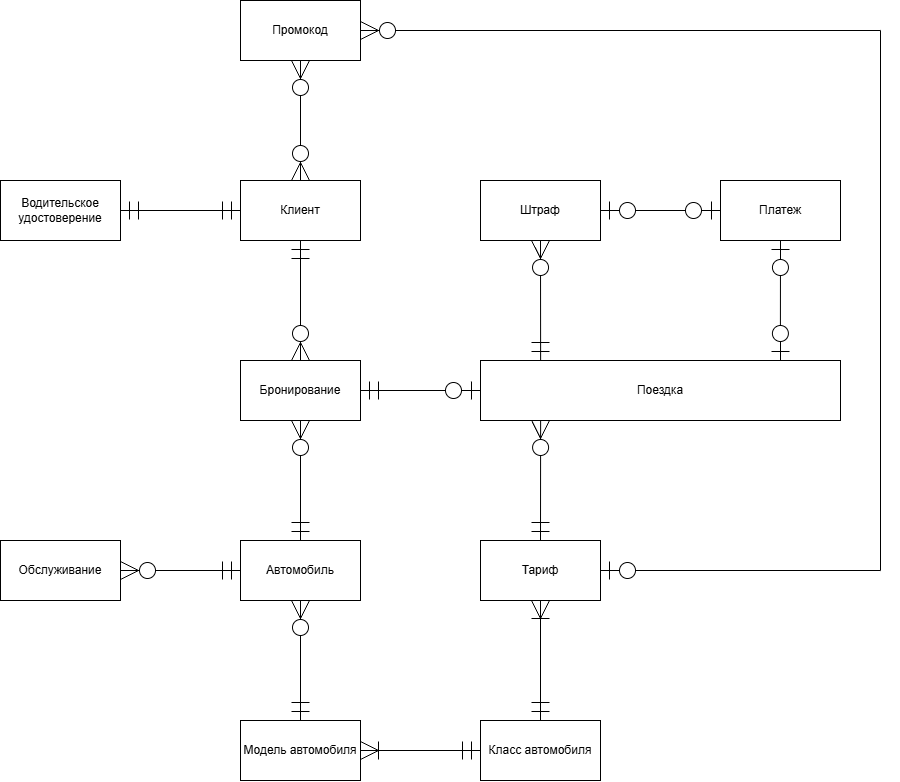

The diagram above was exported from draw.io. Its source (the exported page's mxGraphModel, read from the mxfile embedded in the PNG):
<mxGraphModel dx="1899" dy="1165" grid="1" gridSize="10" guides="1" tooltips="1" connect="1" arrows="1" fold="1" page="1" pageScale="1" pageWidth="4681" pageHeight="3300" background="light-dark(#FFFFFF,#FFFFFF)" math="0" shadow="0">
  <root>
    <mxCell id="0" />
    <mxCell id="1" parent="0" />
    <mxCell id="KvTOQehWLslO2aMM-fiw-1" parent="1" style="rounded=0;whiteSpace=wrap;html=1;" value="Клиент" vertex="1">
      <mxGeometry height="60" width="120" x="360" y="220" as="geometry" />
    </mxCell>
    <mxCell id="KvTOQehWLslO2aMM-fiw-2" parent="1" style="rounded=0;whiteSpace=wrap;html=1;" value="Водительское удостоверение" vertex="1">
      <mxGeometry height="60" width="120" x="120" y="220" as="geometry" />
    </mxCell>
    <mxCell id="KvTOQehWLslO2aMM-fiw-3" parent="1" style="rounded=0;whiteSpace=wrap;html=1;" value="Класс автомобиля" vertex="1">
      <mxGeometry height="60" width="120" x="600" y="760" as="geometry" />
    </mxCell>
    <mxCell id="KvTOQehWLslO2aMM-fiw-4" parent="1" style="rounded=0;whiteSpace=wrap;html=1;" value="Модель автомобиля" vertex="1">
      <mxGeometry height="60" width="120" x="360" y="760" as="geometry" />
    </mxCell>
    <mxCell id="KvTOQehWLslO2aMM-fiw-5" parent="1" style="rounded=0;whiteSpace=wrap;html=1;" value="Автомобиль" vertex="1">
      <mxGeometry height="60" width="120" x="360" y="580" as="geometry" />
    </mxCell>
    <mxCell id="KvTOQehWLslO2aMM-fiw-6" parent="1" style="rounded=0;whiteSpace=wrap;html=1;" value="Тариф" vertex="1">
      <mxGeometry height="60" width="120" x="600" y="580" as="geometry" />
    </mxCell>
    <mxCell id="KvTOQehWLslO2aMM-fiw-7" parent="1" style="rounded=0;whiteSpace=wrap;html=1;" value="Бронирование" vertex="1">
      <mxGeometry height="60" width="120" x="360" y="400" as="geometry" />
    </mxCell>
    <mxCell id="KvTOQehWLslO2aMM-fiw-8" parent="1" style="rounded=0;whiteSpace=wrap;html=1;" value="Поездка" vertex="1">
      <mxGeometry height="60" width="360" x="600" y="400" as="geometry" />
    </mxCell>
    <mxCell id="KvTOQehWLslO2aMM-fiw-9" parent="1" style="rounded=0;whiteSpace=wrap;html=1;" value="Платеж" vertex="1">
      <mxGeometry height="60" width="120" x="840" y="220" as="geometry" />
    </mxCell>
    <mxCell id="KvTOQehWLslO2aMM-fiw-10" parent="1" style="rounded=0;whiteSpace=wrap;html=1;" value="Штраф" vertex="1">
      <mxGeometry height="60" width="120" x="600" y="220" as="geometry" />
    </mxCell>
    <mxCell id="KvTOQehWLslO2aMM-fiw-11" parent="1" style="rounded=0;whiteSpace=wrap;html=1;" value="Обслуживание" vertex="1">
      <mxGeometry height="60" width="120" x="120" y="580" as="geometry" />
    </mxCell>
    <mxCell id="KvTOQehWLslO2aMM-fiw-12" parent="1" style="rounded=0;whiteSpace=wrap;html=1;" value="Промокод" vertex="1">
      <mxGeometry height="60" width="120" x="360" y="40" as="geometry" />
    </mxCell>
    <mxCell id="KvTOQehWLslO2aMM-fiw-13" edge="1" parent="1" source="KvTOQehWLslO2aMM-fiw-1" style="edgeStyle=entityRelationEdgeStyle;fontSize=12;html=1;endArrow=ERmandOne;startArrow=ERmandOne;rounded=0;defaultLabelBackgroundColor=page;entryX=1;entryY=0.5;entryDx=0;entryDy=0;exitX=0;exitY=0.5;exitDx=0;exitDy=0;startSize=16;endSize=16;endFill=0;" target="KvTOQehWLslO2aMM-fiw-2" value="">
      <mxGeometry height="100" relative="1" width="100" as="geometry">
        <mxPoint x="470" y="570" as="sourcePoint" />
        <mxPoint x="570" y="470" as="targetPoint" />
      </mxGeometry>
    </mxCell>
    <mxCell id="KvTOQehWLslO2aMM-fiw-16" edge="1" parent="1" source="KvTOQehWLslO2aMM-fiw-1" style="fontSize=12;html=1;endArrow=ERzeroToMany;startArrow=ERmandOne;rounded=0;defaultLabelBackgroundColor=page;entryX=0.5;entryY=0;entryDx=0;entryDy=0;exitX=0.5;exitY=1;exitDx=0;exitDy=0;startSize=16;endSize=16;" target="KvTOQehWLslO2aMM-fiw-7" value="">
      <mxGeometry height="100" relative="1" width="100" as="geometry">
        <mxPoint x="240" y="310" as="sourcePoint" />
        <mxPoint x="420" y="340" as="targetPoint" />
      </mxGeometry>
    </mxCell>
    <mxCell id="KvTOQehWLslO2aMM-fiw-17" edge="1" parent="1" source="KvTOQehWLslO2aMM-fiw-5" style="fontSize=12;html=1;endArrow=ERzeroToMany;startArrow=ERmandOne;rounded=0;defaultLabelBackgroundColor=page;entryX=0.5;entryY=1;entryDx=0;entryDy=0;exitX=0.5;exitY=0;exitDx=0;exitDy=0;startSize=16;endSize=16;" target="KvTOQehWLslO2aMM-fiw-7" value="">
      <mxGeometry height="100" relative="1" width="100" as="geometry">
        <mxPoint x="470" y="570" as="sourcePoint" />
        <mxPoint x="570" y="470" as="targetPoint" />
      </mxGeometry>
    </mxCell>
    <mxCell id="KvTOQehWLslO2aMM-fiw-18" edge="1" parent="1" source="KvTOQehWLslO2aMM-fiw-4" style="fontSize=12;html=1;endArrow=ERzeroToMany;startArrow=ERmandOne;rounded=0;defaultLabelBackgroundColor=page;entryX=0.5;entryY=1;entryDx=0;entryDy=0;exitX=0.5;exitY=0;exitDx=0;exitDy=0;startSize=16;endSize=16;" target="KvTOQehWLslO2aMM-fiw-5" value="">
      <mxGeometry height="100" relative="1" width="100" as="geometry">
        <mxPoint x="470" y="570" as="sourcePoint" />
        <mxPoint x="570" y="470" as="targetPoint" />
      </mxGeometry>
    </mxCell>
    <mxCell id="KvTOQehWLslO2aMM-fiw-19" edge="1" parent="1" source="KvTOQehWLslO2aMM-fiw-5" style="fontSize=12;html=1;endArrow=ERzeroToMany;startArrow=ERmandOne;rounded=0;defaultLabelBackgroundColor=page;entryX=1;entryY=0.5;entryDx=0;entryDy=0;exitX=0;exitY=0.5;exitDx=0;exitDy=0;startSize=16;endSize=16;" target="KvTOQehWLslO2aMM-fiw-11" value="">
      <mxGeometry height="100" relative="1" width="100" as="geometry">
        <mxPoint x="130" y="550" as="sourcePoint" />
        <mxPoint x="130" y="430" as="targetPoint" />
      </mxGeometry>
    </mxCell>
    <mxCell id="KvTOQehWLslO2aMM-fiw-20" edge="1" parent="1" source="KvTOQehWLslO2aMM-fiw-3" style="fontSize=12;html=1;endArrow=ERoneToMany;startArrow=ERmandOne;rounded=0;defaultLabelBackgroundColor=page;entryX=1;entryY=0.5;entryDx=0;entryDy=0;exitX=0;exitY=0.5;exitDx=0;exitDy=0;startSize=16;endSize=16;endFill=0;" target="KvTOQehWLslO2aMM-fiw-4" value="">
      <mxGeometry height="100" relative="1" width="100" as="geometry">
        <mxPoint x="520" y="830" as="sourcePoint" />
        <mxPoint x="520" y="710" as="targetPoint" />
      </mxGeometry>
    </mxCell>
    <mxCell id="KvTOQehWLslO2aMM-fiw-21" edge="1" parent="1" source="KvTOQehWLslO2aMM-fiw-3" style="fontSize=12;html=1;endArrow=ERoneToMany;startArrow=ERmandOne;rounded=0;defaultLabelBackgroundColor=page;entryX=0.5;entryY=1;entryDx=0;entryDy=0;exitX=0.5;exitY=0;exitDx=0;exitDy=0;startSize=16;endSize=16;endFill=0;" target="KvTOQehWLslO2aMM-fiw-6" value="">
      <mxGeometry height="100" relative="1" width="100" as="geometry">
        <mxPoint x="730" y="810" as="sourcePoint" />
        <mxPoint x="730" y="690" as="targetPoint" />
      </mxGeometry>
    </mxCell>
    <mxCell id="KvTOQehWLslO2aMM-fiw-22" edge="1" parent="1" source="KvTOQehWLslO2aMM-fiw-8" style="fontSize=12;html=1;endArrow=ERzeroToOne;startArrow=ERzeroToOne;rounded=0;defaultLabelBackgroundColor=page;exitX=0.833;exitY=0;exitDx=0;exitDy=0;startSize=16;endSize=16;exitPerimeter=0;endFill=0;startFill=0;" target="KvTOQehWLslO2aMM-fiw-9" value="">
      <mxGeometry height="100" relative="1" width="100" as="geometry">
        <mxPoint x="780" y="790" as="sourcePoint" />
        <mxPoint x="780" y="670" as="targetPoint" />
      </mxGeometry>
    </mxCell>
    <mxCell id="KvTOQehWLslO2aMM-fiw-23" edge="1" parent="1" source="KvTOQehWLslO2aMM-fiw-6" style="fontSize=12;html=1;endArrow=ERzeroToMany;startArrow=ERmandOne;rounded=0;defaultLabelBackgroundColor=page;exitX=0.5;exitY=0;exitDx=0;exitDy=0;startSize=16;endSize=16;entryX=0.167;entryY=1;entryDx=0;entryDy=0;entryPerimeter=0;" target="KvTOQehWLslO2aMM-fiw-8" value="">
      <mxGeometry height="100" relative="1" width="100" as="geometry">
        <mxPoint x="520" y="620" as="sourcePoint" />
        <mxPoint x="540" y="490" as="targetPoint" />
      </mxGeometry>
    </mxCell>
    <mxCell id="KvTOQehWLslO2aMM-fiw-24" edge="1" parent="1" source="KvTOQehWLslO2aMM-fiw-7" style="edgeStyle=entityRelationEdgeStyle;fontSize=12;html=1;endArrow=ERzeroToOne;startArrow=ERmandOne;rounded=0;defaultLabelBackgroundColor=page;entryX=0;entryY=0.5;entryDx=0;entryDy=0;exitX=1;exitY=0.5;exitDx=0;exitDy=0;startSize=16;endSize=16;" target="KvTOQehWLslO2aMM-fiw-8" value="">
      <mxGeometry height="100" relative="1" width="100" as="geometry">
        <mxPoint x="470" y="570" as="sourcePoint" />
        <mxPoint x="570" y="470" as="targetPoint" />
      </mxGeometry>
    </mxCell>
    <mxCell id="KvTOQehWLslO2aMM-fiw-25" edge="1" parent="1" source="KvTOQehWLslO2aMM-fiw-8" style="fontSize=12;html=1;endArrow=ERzeroToMany;startArrow=ERmandOne;rounded=0;defaultLabelBackgroundColor=page;entryX=0.5;entryY=1;entryDx=0;entryDy=0;exitX=0.167;exitY=0;exitDx=0;exitDy=0;exitPerimeter=0;startSize=16;endSize=16;startFill=0;" target="KvTOQehWLslO2aMM-fiw-10" value="">
      <mxGeometry height="100" relative="1" width="100" as="geometry">
        <mxPoint x="650" y="390" as="sourcePoint" />
        <mxPoint x="570" y="470" as="targetPoint" />
      </mxGeometry>
    </mxCell>
    <mxCell id="fWKNuyGyZzMZEEkKL70B-2" edge="1" parent="1" source="KvTOQehWLslO2aMM-fiw-1" style="endArrow=ERzeroToMany;html=1;rounded=0;defaultLabelBackgroundColor=page;entryX=0.5;entryY=1;entryDx=0;entryDy=0;startArrow=ERzeroToMany;startFill=0;startSize=16;endSize=16;endFill=0;" target="KvTOQehWLslO2aMM-fiw-12" value="">
      <mxGeometry height="50" relative="1" width="50" as="geometry">
        <mxPoint x="470" y="330" as="sourcePoint" />
        <mxPoint x="520" y="280" as="targetPoint" />
      </mxGeometry>
    </mxCell>
    <mxCell id="fWKNuyGyZzMZEEkKL70B-3" edge="1" parent="1" source="KvTOQehWLslO2aMM-fiw-10" style="endArrow=ERzeroToOne;html=1;rounded=0;defaultLabelBackgroundColor=page;exitX=1;exitY=0.5;exitDx=0;exitDy=0;entryX=0;entryY=0.5;entryDx=0;entryDy=0;startSize=16;endFill=0;endSize=16;startArrow=ERzeroToOne;startFill=0;" target="KvTOQehWLslO2aMM-fiw-9" value="">
      <mxGeometry height="50" relative="1" width="50" as="geometry">
        <mxPoint x="750" y="280" as="sourcePoint" />
        <mxPoint x="800" y="230" as="targetPoint" />
      </mxGeometry>
    </mxCell>
    <mxCell id="vZNG6ZZeVWbDRoVC42NB-2" edge="1" parent="1" source="KvTOQehWLslO2aMM-fiw-12" style="endArrow=none;html=1;rounded=0;defaultLabelBackgroundColor=page;exitX=1;exitY=0.5;exitDx=0;exitDy=0;startArrow=ERzeroToMany;startFill=0;startSize=16;endSize=16;" value="">
      <mxGeometry height="50" relative="1" width="50" as="geometry">
        <mxPoint x="520" y="120" as="sourcePoint" />
        <mxPoint x="1000" y="70" as="targetPoint" />
      </mxGeometry>
    </mxCell>
    <mxCell id="vZNG6ZZeVWbDRoVC42NB-4" edge="1" parent="1" style="endArrow=none;html=1;rounded=0;defaultLabelBackgroundColor=page;startSize=16;endSize=16;" value="">
      <mxGeometry height="50" relative="1" width="50" as="geometry">
        <mxPoint x="1000" y="610" as="sourcePoint" />
        <mxPoint x="1000" y="70" as="targetPoint" />
      </mxGeometry>
    </mxCell>
    <mxCell id="vZNG6ZZeVWbDRoVC42NB-5" edge="1" parent="1" source="KvTOQehWLslO2aMM-fiw-6" style="endArrow=none;html=1;rounded=0;defaultLabelBackgroundColor=page;exitX=1;exitY=0.5;exitDx=0;exitDy=0;startSize=16;startArrow=ERzeroToOne;startFill=0;endSize=16;" value="">
      <mxGeometry height="50" relative="1" width="50" as="geometry">
        <mxPoint x="1030" y="560" as="sourcePoint" />
        <mxPoint x="1000" y="610" as="targetPoint" />
      </mxGeometry>
    </mxCell>
  </root>
</mxGraphModel>